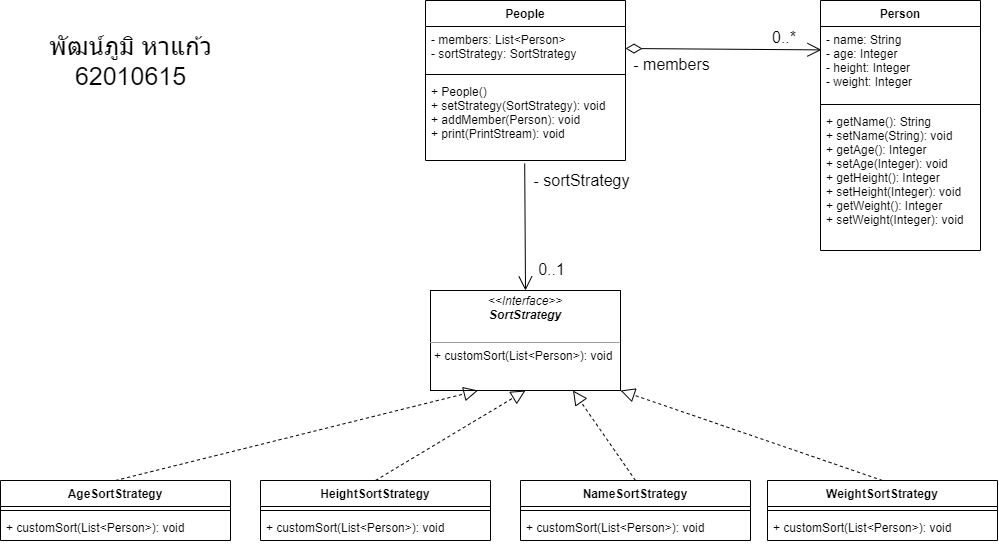

The diagram above was exported from draw.io. Its source (the exported page's mxGraphModel, read from the mxfile embedded in the PNG):
<mxGraphModel dx="1483" dy="770" grid="1" gridSize="10" guides="1" tooltips="1" connect="1" arrows="1" fold="1" page="1" pageScale="1" pageWidth="827" pageHeight="1169" math="0" shadow="0">
  <root>
    <mxCell id="WIyWlLk6GJQsqaUBKTNV-0" />
    <mxCell id="WIyWlLk6GJQsqaUBKTNV-1" parent="WIyWlLk6GJQsqaUBKTNV-0" />
    <mxCell id="n-FuaixyQp-XT6EGIbzJ-1" value="&lt;p style=&quot;margin: 0px ; margin-top: 4px ; text-align: center&quot;&gt;&lt;i&gt;&amp;lt;&amp;lt;Interface&amp;gt;&amp;gt;&lt;/i&gt;&lt;br&gt;&lt;b&gt;&lt;i&gt;SortStrategy&lt;/i&gt;&lt;/b&gt;&lt;/p&gt;&lt;p style=&quot;margin: 0px ; margin-left: 4px&quot;&gt;&lt;br&gt;&lt;/p&gt;&lt;hr size=&quot;1&quot;&gt;&lt;p style=&quot;margin: 0px ; margin-left: 4px&quot;&gt;+ customSort(List&amp;lt;Person&amp;gt;): void&lt;br&gt;&lt;/p&gt;" style="verticalAlign=top;align=left;overflow=fill;fontSize=12;fontFamily=Helvetica;html=1;" vertex="1" parent="WIyWlLk6GJQsqaUBKTNV-1">
      <mxGeometry x="700" y="400" width="190" height="100" as="geometry" />
    </mxCell>
    <mxCell id="n-FuaixyQp-XT6EGIbzJ-2" value="AgeSortStrategy" style="swimlane;fontStyle=1;align=center;verticalAlign=top;childLayout=stackLayout;horizontal=1;startSize=26;horizontalStack=0;resizeParent=1;resizeParentMax=0;resizeLast=0;collapsible=1;marginBottom=0;" vertex="1" parent="WIyWlLk6GJQsqaUBKTNV-1">
      <mxGeometry x="270" y="590" width="230" height="60" as="geometry" />
    </mxCell>
    <mxCell id="n-FuaixyQp-XT6EGIbzJ-4" value="" style="line;strokeWidth=1;fillColor=none;align=left;verticalAlign=middle;spacingTop=-1;spacingLeft=3;spacingRight=3;rotatable=0;labelPosition=right;points=[];portConstraint=eastwest;" vertex="1" parent="n-FuaixyQp-XT6EGIbzJ-2">
      <mxGeometry y="26" width="230" height="8" as="geometry" />
    </mxCell>
    <mxCell id="n-FuaixyQp-XT6EGIbzJ-5" value="+ customSort(List&lt;Person&gt;): void" style="text;strokeColor=none;fillColor=none;align=left;verticalAlign=top;spacingLeft=4;spacingRight=4;overflow=hidden;rotatable=0;points=[[0,0.5],[1,0.5]];portConstraint=eastwest;" vertex="1" parent="n-FuaixyQp-XT6EGIbzJ-2">
      <mxGeometry y="34" width="230" height="26" as="geometry" />
    </mxCell>
    <mxCell id="n-FuaixyQp-XT6EGIbzJ-6" value="HeightSortStrategy" style="swimlane;fontStyle=1;align=center;verticalAlign=top;childLayout=stackLayout;horizontal=1;startSize=26;horizontalStack=0;resizeParent=1;resizeParentMax=0;resizeLast=0;collapsible=1;marginBottom=0;" vertex="1" parent="WIyWlLk6GJQsqaUBKTNV-1">
      <mxGeometry x="530" y="590" width="230" height="60" as="geometry" />
    </mxCell>
    <mxCell id="n-FuaixyQp-XT6EGIbzJ-7" value="" style="line;strokeWidth=1;fillColor=none;align=left;verticalAlign=middle;spacingTop=-1;spacingLeft=3;spacingRight=3;rotatable=0;labelPosition=right;points=[];portConstraint=eastwest;" vertex="1" parent="n-FuaixyQp-XT6EGIbzJ-6">
      <mxGeometry y="26" width="230" height="8" as="geometry" />
    </mxCell>
    <mxCell id="n-FuaixyQp-XT6EGIbzJ-8" value="+ customSort(List&lt;Person&gt;): void" style="text;strokeColor=none;fillColor=none;align=left;verticalAlign=top;spacingLeft=4;spacingRight=4;overflow=hidden;rotatable=0;points=[[0,0.5],[1,0.5]];portConstraint=eastwest;" vertex="1" parent="n-FuaixyQp-XT6EGIbzJ-6">
      <mxGeometry y="34" width="230" height="26" as="geometry" />
    </mxCell>
    <mxCell id="n-FuaixyQp-XT6EGIbzJ-9" value="NameSortStrategy" style="swimlane;fontStyle=1;align=center;verticalAlign=top;childLayout=stackLayout;horizontal=1;startSize=26;horizontalStack=0;resizeParent=1;resizeParentMax=0;resizeLast=0;collapsible=1;marginBottom=0;" vertex="1" parent="WIyWlLk6GJQsqaUBKTNV-1">
      <mxGeometry x="790" y="590" width="230" height="60" as="geometry" />
    </mxCell>
    <mxCell id="n-FuaixyQp-XT6EGIbzJ-10" value="" style="line;strokeWidth=1;fillColor=none;align=left;verticalAlign=middle;spacingTop=-1;spacingLeft=3;spacingRight=3;rotatable=0;labelPosition=right;points=[];portConstraint=eastwest;" vertex="1" parent="n-FuaixyQp-XT6EGIbzJ-9">
      <mxGeometry y="26" width="230" height="8" as="geometry" />
    </mxCell>
    <mxCell id="n-FuaixyQp-XT6EGIbzJ-11" value="+ customSort(List&lt;Person&gt;): void" style="text;strokeColor=none;fillColor=none;align=left;verticalAlign=top;spacingLeft=4;spacingRight=4;overflow=hidden;rotatable=0;points=[[0,0.5],[1,0.5]];portConstraint=eastwest;" vertex="1" parent="n-FuaixyQp-XT6EGIbzJ-9">
      <mxGeometry y="34" width="230" height="26" as="geometry" />
    </mxCell>
    <mxCell id="n-FuaixyQp-XT6EGIbzJ-12" value="WeightSortStrategy" style="swimlane;fontStyle=1;align=center;verticalAlign=top;childLayout=stackLayout;horizontal=1;startSize=26;horizontalStack=0;resizeParent=1;resizeParentMax=0;resizeLast=0;collapsible=1;marginBottom=0;" vertex="1" parent="WIyWlLk6GJQsqaUBKTNV-1">
      <mxGeometry x="1037" y="590" width="230" height="60" as="geometry" />
    </mxCell>
    <mxCell id="n-FuaixyQp-XT6EGIbzJ-13" value="" style="line;strokeWidth=1;fillColor=none;align=left;verticalAlign=middle;spacingTop=-1;spacingLeft=3;spacingRight=3;rotatable=0;labelPosition=right;points=[];portConstraint=eastwest;" vertex="1" parent="n-FuaixyQp-XT6EGIbzJ-12">
      <mxGeometry y="26" width="230" height="8" as="geometry" />
    </mxCell>
    <mxCell id="n-FuaixyQp-XT6EGIbzJ-14" value="+ customSort(List&lt;Person&gt;): void" style="text;strokeColor=none;fillColor=none;align=left;verticalAlign=top;spacingLeft=4;spacingRight=4;overflow=hidden;rotatable=0;points=[[0,0.5],[1,0.5]];portConstraint=eastwest;" vertex="1" parent="n-FuaixyQp-XT6EGIbzJ-12">
      <mxGeometry y="34" width="230" height="26" as="geometry" />
    </mxCell>
    <mxCell id="n-FuaixyQp-XT6EGIbzJ-15" value="" style="endArrow=block;dashed=1;endFill=0;endSize=12;html=1;rounded=0;exitX=0.5;exitY=0;exitDx=0;exitDy=0;entryX=0.25;entryY=1;entryDx=0;entryDy=0;" edge="1" parent="WIyWlLk6GJQsqaUBKTNV-1" source="n-FuaixyQp-XT6EGIbzJ-2" target="n-FuaixyQp-XT6EGIbzJ-1">
      <mxGeometry width="160" relative="1" as="geometry">
        <mxPoint x="420" y="560" as="sourcePoint" />
        <mxPoint x="830" y="530" as="targetPoint" />
      </mxGeometry>
    </mxCell>
    <mxCell id="n-FuaixyQp-XT6EGIbzJ-17" value="" style="endArrow=block;dashed=1;endFill=0;endSize=12;html=1;rounded=0;exitX=0.5;exitY=0;exitDx=0;exitDy=0;entryX=0.5;entryY=1;entryDx=0;entryDy=0;" edge="1" parent="WIyWlLk6GJQsqaUBKTNV-1" source="n-FuaixyQp-XT6EGIbzJ-6" target="n-FuaixyQp-XT6EGIbzJ-1">
      <mxGeometry width="160" relative="1" as="geometry">
        <mxPoint x="690" y="560" as="sourcePoint" />
        <mxPoint x="850" y="560" as="targetPoint" />
      </mxGeometry>
    </mxCell>
    <mxCell id="n-FuaixyQp-XT6EGIbzJ-18" value="" style="endArrow=block;dashed=1;endFill=0;endSize=12;html=1;rounded=0;exitX=0.5;exitY=0;exitDx=0;exitDy=0;entryX=0.75;entryY=1;entryDx=0;entryDy=0;" edge="1" parent="WIyWlLk6GJQsqaUBKTNV-1" source="n-FuaixyQp-XT6EGIbzJ-9" target="n-FuaixyQp-XT6EGIbzJ-1">
      <mxGeometry width="160" relative="1" as="geometry">
        <mxPoint x="840" y="540" as="sourcePoint" />
        <mxPoint x="1000" y="540" as="targetPoint" />
      </mxGeometry>
    </mxCell>
    <mxCell id="n-FuaixyQp-XT6EGIbzJ-19" value="" style="endArrow=block;dashed=1;endFill=0;endSize=12;html=1;rounded=0;exitX=0.5;exitY=0;exitDx=0;exitDy=0;entryX=1;entryY=1;entryDx=0;entryDy=0;" edge="1" parent="WIyWlLk6GJQsqaUBKTNV-1" source="n-FuaixyQp-XT6EGIbzJ-12" target="n-FuaixyQp-XT6EGIbzJ-1">
      <mxGeometry width="160" relative="1" as="geometry">
        <mxPoint x="1080" y="510" as="sourcePoint" />
        <mxPoint x="1240" y="510" as="targetPoint" />
      </mxGeometry>
    </mxCell>
    <mxCell id="n-FuaixyQp-XT6EGIbzJ-20" value="Person" style="swimlane;fontStyle=1;align=center;verticalAlign=top;childLayout=stackLayout;horizontal=1;startSize=26;horizontalStack=0;resizeParent=1;resizeParentMax=0;resizeLast=0;collapsible=1;marginBottom=0;" vertex="1" parent="WIyWlLk6GJQsqaUBKTNV-1">
      <mxGeometry x="1090" y="110" width="160" height="250" as="geometry" />
    </mxCell>
    <mxCell id="n-FuaixyQp-XT6EGIbzJ-21" value="- name: String&#10;- age: Integer&#10;- height: Integer&#10;- weight: Integer" style="text;strokeColor=none;fillColor=none;align=left;verticalAlign=top;spacingLeft=4;spacingRight=4;overflow=hidden;rotatable=0;points=[[0,0.5],[1,0.5]];portConstraint=eastwest;" vertex="1" parent="n-FuaixyQp-XT6EGIbzJ-20">
      <mxGeometry y="26" width="160" height="74" as="geometry" />
    </mxCell>
    <mxCell id="n-FuaixyQp-XT6EGIbzJ-22" value="" style="line;strokeWidth=1;fillColor=none;align=left;verticalAlign=middle;spacingTop=-1;spacingLeft=3;spacingRight=3;rotatable=0;labelPosition=right;points=[];portConstraint=eastwest;" vertex="1" parent="n-FuaixyQp-XT6EGIbzJ-20">
      <mxGeometry y="100" width="160" height="8" as="geometry" />
    </mxCell>
    <mxCell id="n-FuaixyQp-XT6EGIbzJ-23" value="+ getName(): String&#10;+ setName(String): void&#10;+ getAge(): Integer&#10;+ setAge(Integer): void&#10;+ getHeight(): Integer&#10;+ setHeight(Integer): void&#10;+ getWeight(): Integer&#10;+ setWeight(Integer): void" style="text;strokeColor=none;fillColor=none;align=left;verticalAlign=top;spacingLeft=4;spacingRight=4;overflow=hidden;rotatable=0;points=[[0,0.5],[1,0.5]];portConstraint=eastwest;" vertex="1" parent="n-FuaixyQp-XT6EGIbzJ-20">
      <mxGeometry y="108" width="160" height="142" as="geometry" />
    </mxCell>
    <mxCell id="n-FuaixyQp-XT6EGIbzJ-24" value="People" style="swimlane;fontStyle=1;align=center;verticalAlign=top;childLayout=stackLayout;horizontal=1;startSize=26;horizontalStack=0;resizeParent=1;resizeParentMax=0;resizeLast=0;collapsible=1;marginBottom=0;" vertex="1" parent="WIyWlLk6GJQsqaUBKTNV-1">
      <mxGeometry x="695" y="110" width="200" height="160" as="geometry" />
    </mxCell>
    <mxCell id="n-FuaixyQp-XT6EGIbzJ-25" value="- members: List&lt;Person&gt;&#10;- sortStrategy: SortStrategy" style="text;strokeColor=none;fillColor=none;align=left;verticalAlign=top;spacingLeft=4;spacingRight=4;overflow=hidden;rotatable=0;points=[[0,0.5],[1,0.5]];portConstraint=eastwest;" vertex="1" parent="n-FuaixyQp-XT6EGIbzJ-24">
      <mxGeometry y="26" width="200" height="44" as="geometry" />
    </mxCell>
    <mxCell id="n-FuaixyQp-XT6EGIbzJ-26" value="" style="line;strokeWidth=1;fillColor=none;align=left;verticalAlign=middle;spacingTop=-1;spacingLeft=3;spacingRight=3;rotatable=0;labelPosition=right;points=[];portConstraint=eastwest;" vertex="1" parent="n-FuaixyQp-XT6EGIbzJ-24">
      <mxGeometry y="70" width="200" height="8" as="geometry" />
    </mxCell>
    <mxCell id="n-FuaixyQp-XT6EGIbzJ-27" value="+ People()&#10;+ setStrategy(SortStrategy): void&#10;+ addMember(Person): void&#10;+ print(PrintStream): void" style="text;strokeColor=none;fillColor=none;align=left;verticalAlign=top;spacingLeft=4;spacingRight=4;overflow=hidden;rotatable=0;points=[[0,0.5],[1,0.5]];portConstraint=eastwest;" vertex="1" parent="n-FuaixyQp-XT6EGIbzJ-24">
      <mxGeometry y="78" width="200" height="82" as="geometry" />
    </mxCell>
    <mxCell id="n-FuaixyQp-XT6EGIbzJ-29" value="&lt;font style=&quot;font-size: 16px&quot;&gt;0..*&lt;/font&gt;" style="endArrow=open;html=1;endSize=12;startArrow=diamondThin;startSize=14;startFill=0;align=left;verticalAlign=bottom;rounded=0;exitX=1;exitY=0.5;exitDx=0;exitDy=0;entryX=0.006;entryY=0.316;entryDx=0;entryDy=0;entryPerimeter=0;" edge="1" parent="WIyWlLk6GJQsqaUBKTNV-1" source="n-FuaixyQp-XT6EGIbzJ-25" target="n-FuaixyQp-XT6EGIbzJ-21">
      <mxGeometry x="0.4799" relative="1" as="geometry">
        <mxPoint x="190" y="564" as="sourcePoint" />
        <mxPoint x="800" y="158" as="targetPoint" />
        <mxPoint x="-1" as="offset" />
      </mxGeometry>
    </mxCell>
    <mxCell id="n-FuaixyQp-XT6EGIbzJ-34" value="- members" style="edgeLabel;html=1;align=center;verticalAlign=middle;resizable=0;points=[];fontSize=16;" vertex="1" connectable="0" parent="n-FuaixyQp-XT6EGIbzJ-29">
      <mxGeometry x="0.7409" y="-1" relative="1" as="geometry">
        <mxPoint x="-125" y="13" as="offset" />
      </mxGeometry>
    </mxCell>
    <mxCell id="n-FuaixyQp-XT6EGIbzJ-31" value="" style="endArrow=open;endFill=1;endSize=12;html=1;rounded=0;exitX=0.496;exitY=1.035;exitDx=0;exitDy=0;exitPerimeter=0;entryX=0.5;entryY=0;entryDx=0;entryDy=0;" edge="1" parent="WIyWlLk6GJQsqaUBKTNV-1" source="n-FuaixyQp-XT6EGIbzJ-27" target="n-FuaixyQp-XT6EGIbzJ-1">
      <mxGeometry width="160" relative="1" as="geometry">
        <mxPoint x="730" y="350" as="sourcePoint" />
        <mxPoint x="890" y="350" as="targetPoint" />
      </mxGeometry>
    </mxCell>
    <mxCell id="n-FuaixyQp-XT6EGIbzJ-33" value="- sortStrategy" style="edgeLabel;html=1;align=center;verticalAlign=middle;resizable=0;points=[];fontSize=16;" vertex="1" connectable="0" parent="n-FuaixyQp-XT6EGIbzJ-31">
      <mxGeometry x="0.6854" y="1" relative="1" as="geometry">
        <mxPoint x="54" y="-91" as="offset" />
      </mxGeometry>
    </mxCell>
    <mxCell id="n-FuaixyQp-XT6EGIbzJ-36" value="0..1" style="edgeLabel;html=1;align=center;verticalAlign=middle;resizable=0;points=[];fontSize=16;" vertex="1" connectable="0" parent="n-FuaixyQp-XT6EGIbzJ-31">
      <mxGeometry x="0.6628" y="-1" relative="1" as="geometry">
        <mxPoint x="26" as="offset" />
      </mxGeometry>
    </mxCell>
    <mxCell id="n-FuaixyQp-XT6EGIbzJ-32" value="&lt;font style=&quot;font-size: 25px&quot;&gt;พัฒน์ภูมิ หาแก้ว&lt;br&gt;62010615&lt;/font&gt;" style="text;html=1;align=center;verticalAlign=middle;resizable=0;points=[];autosize=1;strokeColor=none;fillColor=none;" vertex="1" parent="WIyWlLk6GJQsqaUBKTNV-1">
      <mxGeometry x="310" y="150" width="180" height="40" as="geometry" />
    </mxCell>
  </root>
</mxGraphModel>